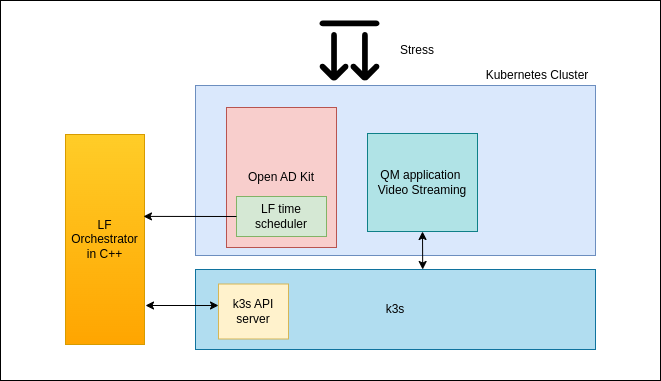

The diagram above was exported from draw.io. Its source (the exported page's mxGraphModel, read from the mxfile embedded in the PNG):
<mxGraphModel dx="1072" dy="454" grid="1" gridSize="10" guides="1" tooltips="1" connect="1" arrows="1" fold="1" page="1" pageScale="1" pageWidth="827" pageHeight="1169" math="0" shadow="0">
  <root>
    <mxCell id="0" />
    <mxCell id="1" parent="0" />
    <mxCell id="FZscpEgGgxtexkZWbTGv-11" value="" style="rounded=0;whiteSpace=wrap;html=1;" parent="1" vertex="1">
      <mxGeometry x="95" y="50" width="660" height="380" as="geometry" />
    </mxCell>
    <mxCell id="FZscpEgGgxtexkZWbTGv-7" value="" style="rounded=0;whiteSpace=wrap;html=1;fillColor=#dae8fc;strokeColor=#6c8ebf;" parent="1" vertex="1">
      <mxGeometry x="290" y="135" width="400" height="170" as="geometry" />
    </mxCell>
    <mxCell id="FZscpEgGgxtexkZWbTGv-1" value="Open AD Kit" style="rounded=0;whiteSpace=wrap;html=1;fillColor=#f8cecc;strokeColor=#b85450;" parent="1" vertex="1">
      <mxGeometry x="321" y="157" width="110" height="140" as="geometry" />
    </mxCell>
    <mxCell id="FZscpEgGgxtexkZWbTGv-2" value="QM application&amp;nbsp;&lt;br&gt;Video Streaming" style="rounded=0;whiteSpace=wrap;html=1;fillColor=#b0e3e6;strokeColor=#0e8088;" parent="1" vertex="1">
      <mxGeometry x="462" y="183" width="110" height="98" as="geometry" />
    </mxCell>
    <mxCell id="FZscpEgGgxtexkZWbTGv-3" value="k3s" style="rounded=0;whiteSpace=wrap;html=1;fillColor=#b1ddf0;strokeColor=#10739e;" parent="1" vertex="1">
      <mxGeometry x="290" y="319" width="400" height="80" as="geometry" />
    </mxCell>
    <mxCell id="FZscpEgGgxtexkZWbTGv-4" value="LF Orchestrator in C++" style="rounded=0;whiteSpace=wrap;html=1;fillColor=#ffcd28;gradientColor=#ffa500;strokeColor=#d79b00;" parent="1" vertex="1">
      <mxGeometry x="160" y="184" width="79" height="210" as="geometry" />
    </mxCell>
    <mxCell id="FZscpEgGgxtexkZWbTGv-5" value="LF time scheduler" style="rounded=0;whiteSpace=wrap;html=1;fillColor=#d5e8d4;strokeColor=#82b366;" parent="1" vertex="1">
      <mxGeometry x="331" y="246" width="90" height="40" as="geometry" />
    </mxCell>
    <mxCell id="FZscpEgGgxtexkZWbTGv-6" value="k3s API server" style="rounded=0;whiteSpace=wrap;html=1;fillColor=#fff2cc;strokeColor=#d6b656;" parent="1" vertex="1">
      <mxGeometry x="313" y="333.5" width="70" height="55" as="geometry" />
    </mxCell>
    <mxCell id="FZscpEgGgxtexkZWbTGv-8" value="" style="endArrow=none;startArrow=classic;html=1;rounded=0;entryX=0;entryY=0.5;entryDx=0;entryDy=0;endFill=0;exitX=0.987;exitY=0.39;exitDx=0;exitDy=0;exitPerimeter=0;" parent="1" source="FZscpEgGgxtexkZWbTGv-4" target="FZscpEgGgxtexkZWbTGv-5" edge="1">
      <mxGeometry width="50" height="50" relative="1" as="geometry">
        <mxPoint x="240" y="270" as="sourcePoint" />
        <mxPoint x="440" y="350" as="targetPoint" />
      </mxGeometry>
    </mxCell>
    <mxCell id="FZscpEgGgxtexkZWbTGv-9" value="" style="endArrow=classic;html=1;rounded=0;entryX=0;entryY=0.391;entryDx=0;entryDy=0;entryPerimeter=0;startArrow=classic;startFill=1;" parent="1" target="FZscpEgGgxtexkZWbTGv-6" edge="1">
      <mxGeometry width="50" height="50" relative="1" as="geometry">
        <mxPoint x="240" y="355" as="sourcePoint" />
        <mxPoint x="300" y="355" as="targetPoint" />
      </mxGeometry>
    </mxCell>
    <mxCell id="FZscpEgGgxtexkZWbTGv-10" value="" style="endArrow=classic;html=1;rounded=0;entryX=0.5;entryY=1;entryDx=0;entryDy=0;exitX=0.568;exitY=0;exitDx=0;exitDy=0;exitPerimeter=0;startArrow=classic;startFill=1;" parent="1" source="FZscpEgGgxtexkZWbTGv-3" target="FZscpEgGgxtexkZWbTGv-2" edge="1">
      <mxGeometry width="50" height="50" relative="1" as="geometry">
        <mxPoint x="390" y="400" as="sourcePoint" />
        <mxPoint x="440" y="350" as="targetPoint" />
      </mxGeometry>
    </mxCell>
    <mxCell id="FZscpEgGgxtexkZWbTGv-12" value="Kubernetes Cluster" style="text;html=1;strokeColor=none;fillColor=none;align=center;verticalAlign=middle;whiteSpace=wrap;rounded=0;" parent="1" vertex="1">
      <mxGeometry x="572" y="110" width="120" height="30" as="geometry" />
    </mxCell>
    <mxCell id="FZscpEgGgxtexkZWbTGv-13" value="" style="shape=mxgraph.signs.safety.store_right_up_2;html=1;pointerEvents=1;fillColor=#000000;strokeColor=none;verticalLabelPosition=bottom;verticalAlign=top;align=center;rotation=-180;" parent="1" vertex="1">
      <mxGeometry x="414" y="70" width="60" height="60" as="geometry" />
    </mxCell>
    <mxCell id="FZscpEgGgxtexkZWbTGv-14" value="Stress" style="text;html=1;strokeColor=none;fillColor=none;align=center;verticalAlign=middle;whiteSpace=wrap;rounded=0;" parent="1" vertex="1">
      <mxGeometry x="474" y="85" width="76" height="30" as="geometry" />
    </mxCell>
  </root>
</mxGraphModel>